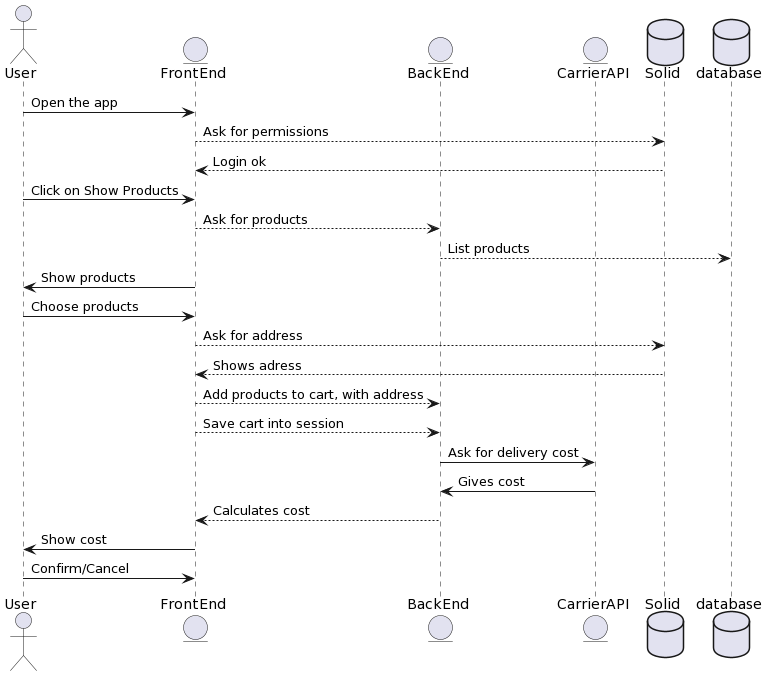

The diagram above was rendered by PlantUML. Its source (embedded in the PNG):
@startuml
actor User
entity FrontEnd
entity BackEnd
entity CarrierAPI
database Solid 
database database


User -> FrontEnd : Open the app
FrontEnd --> Solid: Ask for permissions
Solid-->FrontEnd: Login ok

User ->FrontEnd: Click on Show Products
FrontEnd --> BackEnd : Ask for products
BackEnd --> database : List products
FrontEnd -> User : Show products
User -> FrontEnd: Choose products

FrontEnd --> Solid: Ask for address
Solid --> FrontEnd: Shows adress
FrontEnd --> BackEnd: Add products to cart, with address
FrontEnd-->BackEnd: Save cart into session 
BackEnd -> CarrierAPI: Ask for delivery cost
CarrierAPI->BackEnd: Gives cost
BackEnd--> FrontEnd: Calculates cost
FrontEnd -> User: Show cost
User -> FrontEnd : Confirm/Cancel
@enduml